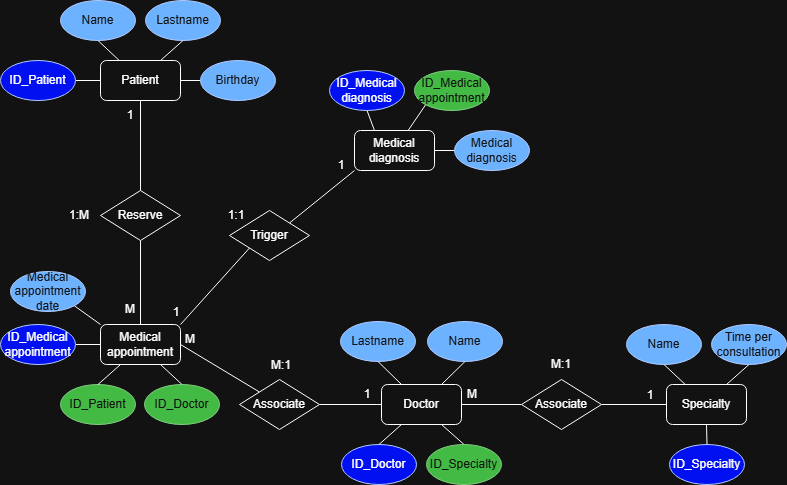

The diagram above was exported from draw.io. Its source (the exported page's mxGraphModel, read from the mxfile embedded in the PNG):
<mxGraphModel dx="798" dy="479" grid="1" gridSize="10" guides="1" tooltips="1" connect="1" arrows="1" fold="1" page="1" pageScale="1" pageWidth="827" pageHeight="1169" math="0" shadow="0">
  <root>
    <mxCell id="0" />
    <mxCell id="1" parent="0" />
    <mxCell id="ffpLqCbZnW78AqkATaA9-3" connectable="0" parent="1" style="group" value="" vertex="1">
      <mxGeometry height="100" width="275" x="20" y="39" as="geometry" />
    </mxCell>
    <mxCell id="Hnzdz_nM3YtWOPEgNZ0G-9" edge="1" parent="ffpLqCbZnW78AqkATaA9-3" source="Hnzdz_nM3YtWOPEgNZ0G-1" style="rounded=0;orthogonalLoop=1;jettySize=auto;html=1;entryX=0.5;entryY=1;entryDx=0;entryDy=0;startArrow=none;startFill=0;endArrow=none;endFill=0;" target="Hnzdz_nM3YtWOPEgNZ0G-5">
      <mxGeometry relative="1" as="geometry" />
    </mxCell>
    <mxCell id="Hnzdz_nM3YtWOPEgNZ0G-10" edge="1" parent="ffpLqCbZnW78AqkATaA9-3" source="Hnzdz_nM3YtWOPEgNZ0G-1" style="edgeStyle=orthogonalEdgeStyle;rounded=0;orthogonalLoop=1;jettySize=auto;html=1;exitX=0;exitY=0.5;exitDx=0;exitDy=0;endArrow=none;endFill=0;entryX=1;entryY=0.5;entryDx=0;entryDy=0;" target="Hnzdz_nM3YtWOPEgNZ0G-2">
      <mxGeometry relative="1" as="geometry">
        <mxPoint x="80" y="80.14285714285711" as="targetPoint" />
      </mxGeometry>
    </mxCell>
    <mxCell id="Hnzdz_nM3YtWOPEgNZ0G-11" edge="1" parent="ffpLqCbZnW78AqkATaA9-3" source="Hnzdz_nM3YtWOPEgNZ0G-1" style="rounded=0;orthogonalLoop=1;jettySize=auto;html=1;exitX=0.75;exitY=0;exitDx=0;exitDy=0;entryX=0.5;entryY=1;entryDx=0;entryDy=0;endArrow=none;endFill=0;" target="Hnzdz_nM3YtWOPEgNZ0G-6">
      <mxGeometry relative="1" as="geometry" />
    </mxCell>
    <mxCell id="Hnzdz_nM3YtWOPEgNZ0G-12" edge="1" parent="ffpLqCbZnW78AqkATaA9-3" source="Hnzdz_nM3YtWOPEgNZ0G-1" style="edgeStyle=orthogonalEdgeStyle;rounded=0;orthogonalLoop=1;jettySize=auto;html=1;exitX=1;exitY=0.5;exitDx=0;exitDy=0;entryX=0;entryY=0.5;entryDx=0;entryDy=0;endArrow=none;endFill=0;" target="Hnzdz_nM3YtWOPEgNZ0G-4">
      <mxGeometry relative="1" as="geometry" />
    </mxCell>
    <mxCell id="Hnzdz_nM3YtWOPEgNZ0G-1" parent="ffpLqCbZnW78AqkATaA9-3" style="rounded=1;whiteSpace=wrap;html=1;" value="Patient" vertex="1">
      <mxGeometry height="40" width="80" x="100" y="60" as="geometry" />
    </mxCell>
    <mxCell id="Hnzdz_nM3YtWOPEgNZ0G-2" parent="ffpLqCbZnW78AqkATaA9-3" style="ellipse;whiteSpace=wrap;html=1;fillColor=light-dark(#0050ef, #0010f0);fontColor=light-dark(#FFFFFF,#FFFFFF);strokeColor=#001DBC;" value="ID_Patient" vertex="1">
      <mxGeometry height="40" width="75" y="60" as="geometry" />
    </mxCell>
    <mxCell id="Hnzdz_nM3YtWOPEgNZ0G-4" parent="ffpLqCbZnW78AqkATaA9-3" style="ellipse;whiteSpace=wrap;html=1;fillColor=#0050ef;fontColor=#ffffff;strokeColor=#001DBC;" value="Birthday" vertex="1">
      <mxGeometry height="40" width="75" x="200" y="60" as="geometry" />
    </mxCell>
    <mxCell id="Hnzdz_nM3YtWOPEgNZ0G-5" parent="ffpLqCbZnW78AqkATaA9-3" style="ellipse;whiteSpace=wrap;html=1;fillColor=#0050ef;fontColor=#ffffff;strokeColor=#001DBC;" value="Name" vertex="1">
      <mxGeometry height="40" width="75" x="60" as="geometry" />
    </mxCell>
    <mxCell id="Hnzdz_nM3YtWOPEgNZ0G-6" parent="ffpLqCbZnW78AqkATaA9-3" style="ellipse;whiteSpace=wrap;html=1;fillColor=#0050ef;fontColor=#ffffff;strokeColor=#001DBC;" value="Lastname" vertex="1">
      <mxGeometry height="40" width="75" x="145" as="geometry" />
    </mxCell>
    <mxCell id="Hnzdz_nM3YtWOPEgNZ0G-39" parent="1" style="ellipse;whiteSpace=wrap;html=1;fillColor=#008a00;fontColor=#ffffff;strokeColor=#005700;" value="ID_Patient" vertex="1">
      <mxGeometry height="40" width="75" x="80" y="423" as="geometry" />
    </mxCell>
    <mxCell id="ffpLqCbZnW78AqkATaA9-6" edge="1" parent="1" source="Hnzdz_nM3YtWOPEgNZ0G-36" style="rounded=0;orthogonalLoop=1;jettySize=auto;html=1;exitX=0.25;exitY=1;exitDx=0;exitDy=0;entryX=0.5;entryY=0;entryDx=0;entryDy=0;endArrow=none;endFill=0;" target="Hnzdz_nM3YtWOPEgNZ0G-39">
      <mxGeometry relative="1" as="geometry" />
    </mxCell>
    <mxCell id="Hnzdz_nM3YtWOPEgNZ0G-33" edge="1" parent="1" source="Hnzdz_nM3YtWOPEgNZ0G-36" style="edgeStyle=orthogonalEdgeStyle;rounded=0;orthogonalLoop=1;jettySize=auto;html=1;exitX=0;exitY=0.5;exitDx=0;exitDy=0;endArrow=none;endFill=0;entryX=1;entryY=0.5;entryDx=0;entryDy=0;" target="Hnzdz_nM3YtWOPEgNZ0G-37">
      <mxGeometry relative="1" as="geometry">
        <mxPoint x="100" y="313.1428571428571" as="targetPoint" />
      </mxGeometry>
    </mxCell>
    <mxCell id="ffpLqCbZnW78AqkATaA9-23" edge="1" parent="1" source="Hnzdz_nM3YtWOPEgNZ0G-36" style="rounded=0;orthogonalLoop=1;jettySize=auto;html=1;exitX=0.75;exitY=1;exitDx=0;exitDy=0;entryX=0.5;entryY=0;entryDx=0;entryDy=0;endArrow=none;endFill=0;" target="Hnzdz_nM3YtWOPEgNZ0G-40">
      <mxGeometry relative="1" as="geometry" />
    </mxCell>
    <mxCell id="ffpLqCbZnW78AqkATaA9-58" edge="1" parent="1" source="Hnzdz_nM3YtWOPEgNZ0G-36" style="rounded=0;orthogonalLoop=1;jettySize=auto;html=1;exitX=1;exitY=0;exitDx=0;exitDy=0;entryX=0;entryY=1;entryDx=0;entryDy=0;endArrow=none;endFill=0;" target="ffpLqCbZnW78AqkATaA9-55">
      <mxGeometry relative="1" as="geometry" />
    </mxCell>
    <mxCell id="Hnzdz_nM3YtWOPEgNZ0G-36" parent="1" style="rounded=1;whiteSpace=wrap;html=1;" value="Medical appointment" vertex="1">
      <mxGeometry height="40" width="80" x="120" y="363" as="geometry" />
    </mxCell>
    <mxCell id="Hnzdz_nM3YtWOPEgNZ0G-37" parent="1" style="ellipse;whiteSpace=wrap;html=1;fillColor=light-dark(#0050ef, #0010f0);fontColor=light-dark(#FFFFFF,#FFFFFF);strokeColor=#001DBC;" value="ID_Medical appointment" vertex="1">
      <mxGeometry height="40" width="75" x="20" y="363" as="geometry" />
    </mxCell>
    <mxCell id="Hnzdz_nM3YtWOPEgNZ0G-40" parent="1" style="ellipse;whiteSpace=wrap;html=1;fillColor=#008a00;fontColor=#ffffff;strokeColor=#005700;" value="ID_Doctor" vertex="1">
      <mxGeometry height="40" width="75" x="164" y="423" as="geometry" />
    </mxCell>
    <mxCell id="ffpLqCbZnW78AqkATaA9-11" edge="1" parent="1" source="ffpLqCbZnW78AqkATaA9-8" style="edgeStyle=orthogonalEdgeStyle;rounded=0;orthogonalLoop=1;jettySize=auto;html=1;endArrow=none;endFill=0;exitX=0.5;exitY=1;exitDx=0;exitDy=0;" target="Hnzdz_nM3YtWOPEgNZ0G-36" value="">
      <mxGeometry relative="1" as="geometry">
        <mxPoint x="160" y="343" as="sourcePoint" />
      </mxGeometry>
    </mxCell>
    <mxCell id="ffpLqCbZnW78AqkATaA9-8" parent="1" style="rhombus;whiteSpace=wrap;html=1;" value="Reserve" vertex="1">
      <mxGeometry height="50" width="80" x="120" y="229" as="geometry" />
    </mxCell>
    <mxCell id="ffpLqCbZnW78AqkATaA9-10" edge="1" parent="1" source="Hnzdz_nM3YtWOPEgNZ0G-1" style="edgeStyle=orthogonalEdgeStyle;rounded=0;orthogonalLoop=1;jettySize=auto;html=1;endArrow=none;endFill=0;" target="ffpLqCbZnW78AqkATaA9-8" value="">
      <mxGeometry relative="1" as="geometry" />
    </mxCell>
    <mxCell id="ffpLqCbZnW78AqkATaA9-18" parent="1" style="ellipse;whiteSpace=wrap;html=1;fillColor=light-dark(#0050ef, #0010f0);fontColor=light-dark(#FFFFFF,#FFFFFF);strokeColor=#001DBC;" value="ID_Specialty" vertex="1">
      <mxGeometry height="40" width="75" x="689" y="483" as="geometry" />
    </mxCell>
    <mxCell id="ffpLqCbZnW78AqkATaA9-13" edge="1" parent="1" source="ffpLqCbZnW78AqkATaA9-17" style="rounded=0;orthogonalLoop=1;jettySize=auto;html=1;entryX=0.5;entryY=1;entryDx=0;entryDy=0;startArrow=none;startFill=0;endArrow=none;endFill=0;" target="ffpLqCbZnW78AqkATaA9-20">
      <mxGeometry relative="1" as="geometry" />
    </mxCell>
    <mxCell id="ffpLqCbZnW78AqkATaA9-15" edge="1" parent="1" source="ffpLqCbZnW78AqkATaA9-17" style="rounded=0;orthogonalLoop=1;jettySize=auto;html=1;exitX=0.75;exitY=0;exitDx=0;exitDy=0;entryX=0.5;entryY=1;entryDx=0;entryDy=0;endArrow=none;endFill=0;" target="ffpLqCbZnW78AqkATaA9-21">
      <mxGeometry relative="1" as="geometry" />
    </mxCell>
    <mxCell id="ffpLqCbZnW78AqkATaA9-24" edge="1" parent="1" source="ffpLqCbZnW78AqkATaA9-17" style="rounded=0;orthogonalLoop=1;jettySize=auto;html=1;exitX=0.5;exitY=1;exitDx=0;exitDy=0;entryX=0.5;entryY=0;entryDx=0;entryDy=0;endArrow=none;endFill=0;" target="ffpLqCbZnW78AqkATaA9-18">
      <mxGeometry relative="1" as="geometry" />
    </mxCell>
    <mxCell id="ffpLqCbZnW78AqkATaA9-17" parent="1" style="rounded=1;whiteSpace=wrap;html=1;" value="Specialty" vertex="1">
      <mxGeometry height="40" width="80" x="686" y="423" as="geometry" />
    </mxCell>
    <mxCell id="ffpLqCbZnW78AqkATaA9-20" parent="1" style="ellipse;whiteSpace=wrap;html=1;fillColor=#0050ef;fontColor=#ffffff;strokeColor=#001DBC;" value="Name" vertex="1">
      <mxGeometry height="40" width="75" x="646" y="363" as="geometry" />
    </mxCell>
    <mxCell id="ffpLqCbZnW78AqkATaA9-21" parent="1" style="ellipse;whiteSpace=wrap;html=1;fillColor=#0050ef;fontColor=#ffffff;strokeColor=#001DBC;" value="Time per consultation" vertex="1">
      <mxGeometry height="40" width="75" x="731" y="363" as="geometry" />
    </mxCell>
    <mxCell id="ffpLqCbZnW78AqkATaA9-28" edge="1" parent="1" source="ffpLqCbZnW78AqkATaA9-26" style="rounded=0;orthogonalLoop=1;jettySize=auto;html=1;exitX=0;exitY=0;exitDx=0;exitDy=0;entryX=1;entryY=0.5;entryDx=0;entryDy=0;endArrow=none;endFill=0;" target="Hnzdz_nM3YtWOPEgNZ0G-36">
      <mxGeometry relative="1" as="geometry" />
    </mxCell>
    <mxCell id="ffpLqCbZnW78AqkATaA9-26" parent="1" style="rhombus;whiteSpace=wrap;html=1;" value="Associate" vertex="1">
      <mxGeometry height="50" width="80" x="259" y="418" as="geometry" />
    </mxCell>
    <mxCell id="ffpLqCbZnW78AqkATaA9-39" parent="1" style="ellipse;whiteSpace=wrap;html=1;fillColor=light-dark(#0050ef, #0010f0);fontColor=light-dark(#FFFFFF,#FFFFFF);strokeColor=#001DBC;" value="ID_Doctor" vertex="1">
      <mxGeometry height="40" width="75" x="361" y="483" as="geometry" />
    </mxCell>
    <mxCell id="ffpLqCbZnW78AqkATaA9-42" edge="1" parent="1" source="ffpLqCbZnW78AqkATaA9-44" style="rounded=0;orthogonalLoop=1;jettySize=auto;html=1;exitX=0.25;exitY=1;exitDx=0;exitDy=0;entryX=0.5;entryY=0;entryDx=0;entryDy=0;endArrow=none;endFill=0;" target="ffpLqCbZnW78AqkATaA9-39">
      <mxGeometry relative="1" as="geometry" />
    </mxCell>
    <mxCell id="ffpLqCbZnW78AqkATaA9-43" edge="1" parent="1" source="ffpLqCbZnW78AqkATaA9-44" style="rounded=0;orthogonalLoop=1;jettySize=auto;html=1;exitX=0.75;exitY=1;exitDx=0;exitDy=0;entryX=0.5;entryY=0;entryDx=0;entryDy=0;endArrow=none;endFill=0;" target="ffpLqCbZnW78AqkATaA9-45">
      <mxGeometry relative="1" as="geometry" />
    </mxCell>
    <mxCell id="ffpLqCbZnW78AqkATaA9-53" edge="1" parent="1" source="ffpLqCbZnW78AqkATaA9-44" style="rounded=0;orthogonalLoop=1;jettySize=auto;html=1;exitX=0.75;exitY=0;exitDx=0;exitDy=0;entryX=0.5;entryY=1;entryDx=0;entryDy=0;endArrow=none;endFill=0;" target="ffpLqCbZnW78AqkATaA9-46">
      <mxGeometry relative="1" as="geometry" />
    </mxCell>
    <mxCell id="fIlGK9cPnB1eoM1v52LL-35" edge="1" parent="1" source="ffpLqCbZnW78AqkATaA9-44" style="rounded=0;orthogonalLoop=1;jettySize=auto;html=1;exitX=0.25;exitY=0;exitDx=0;exitDy=0;entryX=0.5;entryY=1;entryDx=0;entryDy=0;endArrow=none;endFill=0;" target="ffpLqCbZnW78AqkATaA9-47">
      <mxGeometry relative="1" as="geometry" />
    </mxCell>
    <mxCell id="fIlGK9cPnB1eoM1v52LL-36" edge="1" parent="1" source="ffpLqCbZnW78AqkATaA9-44" style="rounded=0;orthogonalLoop=1;jettySize=auto;html=1;exitX=0;exitY=0.5;exitDx=0;exitDy=0;entryX=1;entryY=0.5;entryDx=0;entryDy=0;endArrow=none;endFill=0;" target="ffpLqCbZnW78AqkATaA9-26">
      <mxGeometry relative="1" as="geometry" />
    </mxCell>
    <mxCell id="ffpLqCbZnW78AqkATaA9-44" parent="1" style="rounded=1;whiteSpace=wrap;html=1;" value="Doctor" vertex="1">
      <mxGeometry height="40" width="80" x="401" y="423" as="geometry" />
    </mxCell>
    <mxCell id="ffpLqCbZnW78AqkATaA9-45" parent="1" style="ellipse;whiteSpace=wrap;html=1;fillColor=#008a00;fontColor=#ffffff;strokeColor=#005700;" value="ID_Specialty" vertex="1">
      <mxGeometry height="40" width="75" x="446" y="483" as="geometry" />
    </mxCell>
    <mxCell id="ffpLqCbZnW78AqkATaA9-46" parent="1" style="ellipse;whiteSpace=wrap;html=1;fillColor=#0050ef;fontColor=#ffffff;strokeColor=#001DBC;" value="Name" vertex="1">
      <mxGeometry height="40" width="75" x="447" y="360" as="geometry" />
    </mxCell>
    <mxCell id="ffpLqCbZnW78AqkATaA9-47" parent="1" style="ellipse;whiteSpace=wrap;html=1;fillColor=#0050ef;fontColor=#ffffff;strokeColor=#001DBC;" value="Lastname" vertex="1">
      <mxGeometry height="40" width="75" x="360" y="360" as="geometry" />
    </mxCell>
    <mxCell id="fIlGK9cPnB1eoM1v52LL-37" edge="1" parent="1" source="ffpLqCbZnW78AqkATaA9-50" style="rounded=0;orthogonalLoop=1;jettySize=auto;html=1;exitX=1;exitY=0.5;exitDx=0;exitDy=0;entryX=0;entryY=0.5;entryDx=0;entryDy=0;endArrow=none;endFill=0;" target="ffpLqCbZnW78AqkATaA9-17">
      <mxGeometry relative="1" as="geometry" />
    </mxCell>
    <mxCell id="fIlGK9cPnB1eoM1v52LL-38" edge="1" parent="1" source="ffpLqCbZnW78AqkATaA9-50" style="rounded=0;orthogonalLoop=1;jettySize=auto;html=1;exitX=0;exitY=0.5;exitDx=0;exitDy=0;entryX=1;entryY=0.5;entryDx=0;entryDy=0;endArrow=none;endFill=0;" target="ffpLqCbZnW78AqkATaA9-44">
      <mxGeometry relative="1" as="geometry" />
    </mxCell>
    <mxCell id="ffpLqCbZnW78AqkATaA9-50" parent="1" style="rhombus;whiteSpace=wrap;html=1;" value="Associate" vertex="1">
      <mxGeometry height="50" width="80" x="541" y="418" as="geometry" />
    </mxCell>
    <mxCell id="ffpLqCbZnW78AqkATaA9-57" edge="1" parent="1" source="ffpLqCbZnW78AqkATaA9-55" style="rounded=0;orthogonalLoop=1;jettySize=auto;html=1;exitX=1;exitY=0;exitDx=0;exitDy=0;entryX=0;entryY=1;entryDx=0;entryDy=0;endArrow=none;endFill=0;" target="iZqnQjEmSVDmybMRb_kG-4">
      <mxGeometry relative="1" as="geometry">
        <mxPoint x="329" y="241.5" as="sourcePoint" />
      </mxGeometry>
    </mxCell>
    <mxCell id="ffpLqCbZnW78AqkATaA9-55" parent="1" style="rhombus;whiteSpace=wrap;html=1;" value="Trigger" vertex="1">
      <mxGeometry height="50" width="80" x="249" y="249" as="geometry" />
    </mxCell>
    <mxCell id="iZqnQjEmSVDmybMRb_kG-1" edge="1" parent="1" source="iZqnQjEmSVDmybMRb_kG-4" style="rounded=0;orthogonalLoop=1;jettySize=auto;html=1;entryX=0;entryY=1;entryDx=0;entryDy=0;startArrow=none;startFill=0;endArrow=none;endFill=0;" target="iZqnQjEmSVDmybMRb_kG-6">
      <mxGeometry relative="1" as="geometry" />
    </mxCell>
    <mxCell id="iZqnQjEmSVDmybMRb_kG-2" edge="1" parent="1" source="iZqnQjEmSVDmybMRb_kG-4" style="rounded=0;orthogonalLoop=1;jettySize=auto;html=1;exitX=0.25;exitY=0;exitDx=0;exitDy=0;endArrow=none;endFill=0;entryX=0.5;entryY=1;entryDx=0;entryDy=0;" target="iZqnQjEmSVDmybMRb_kG-5">
      <mxGeometry relative="1" as="geometry">
        <mxPoint x="354" y="189.1428571428571" as="targetPoint" />
      </mxGeometry>
    </mxCell>
    <mxCell id="iZqnQjEmSVDmybMRb_kG-3" edge="1" parent="1" source="iZqnQjEmSVDmybMRb_kG-4" style="edgeStyle=orthogonalEdgeStyle;rounded=0;orthogonalLoop=1;jettySize=auto;html=1;exitX=1;exitY=0.5;exitDx=0;exitDy=0;entryX=0;entryY=0.5;entryDx=0;entryDy=0;endArrow=none;endFill=0;">
      <mxGeometry relative="1" as="geometry">
        <mxPoint x="474" y="189" as="targetPoint" />
      </mxGeometry>
    </mxCell>
    <mxCell id="iZqnQjEmSVDmybMRb_kG-4" parent="1" style="rounded=1;whiteSpace=wrap;html=1;" value="Medical diagnosis" vertex="1">
      <mxGeometry height="40" width="80" x="374" y="169" as="geometry" />
    </mxCell>
    <mxCell id="iZqnQjEmSVDmybMRb_kG-5" parent="1" style="ellipse;whiteSpace=wrap;html=1;fillColor=light-dark(#0050ef, #0010f0);fontColor=light-dark(#FFFFFF,#FFFFFF);strokeColor=#001DBC;" value="ID_Medical diagnosis" vertex="1">
      <mxGeometry height="40" width="75" x="349" y="109" as="geometry" />
    </mxCell>
    <mxCell id="iZqnQjEmSVDmybMRb_kG-6" parent="1" style="ellipse;whiteSpace=wrap;html=1;fillColor=#008a00;fontColor=#ffffff;strokeColor=#005700;" value="ID_Medical appointment" vertex="1">
      <mxGeometry height="40" width="75" x="434" y="109" as="geometry" />
    </mxCell>
    <mxCell id="iZqnQjEmSVDmybMRb_kG-7" parent="1" style="ellipse;whiteSpace=wrap;html=1;fillColor=#0050ef;fontColor=#ffffff;strokeColor=#001DBC;" value="&lt;span style=&quot;color: rgb(255, 255, 255);&quot;&gt;Medical diagnosis&lt;/span&gt;" vertex="1">
      <mxGeometry height="40" width="75" x="474" y="169" as="geometry" />
    </mxCell>
    <mxCell id="fIlGK9cPnB1eoM1v52LL-22" parent="1" style="text;html=1;whiteSpace=wrap;strokeColor=none;fillColor=none;align=center;verticalAlign=middle;rounded=0;" value="1" vertex="1">
      <mxGeometry height="30" width="60" x="120" y="139" as="geometry" />
    </mxCell>
    <mxCell id="fIlGK9cPnB1eoM1v52LL-52" edge="1" parent="1" source="fIlGK9cPnB1eoM1v52LL-23" style="rounded=0;orthogonalLoop=1;jettySize=auto;html=1;exitX=0;exitY=1;exitDx=0;exitDy=0;entryX=1;entryY=1;entryDx=0;entryDy=0;endArrow=none;endFill=0;" target="fIlGK9cPnB1eoM1v52LL-51">
      <mxGeometry relative="1" as="geometry" />
    </mxCell>
    <mxCell id="fIlGK9cPnB1eoM1v52LL-23" parent="1" style="text;html=1;whiteSpace=wrap;strokeColor=none;fillColor=none;align=center;verticalAlign=middle;rounded=0;" value="M" vertex="1">
      <mxGeometry height="30" width="60" x="120" y="333" as="geometry" />
    </mxCell>
    <mxCell id="fIlGK9cPnB1eoM1v52LL-25" parent="1" style="text;html=1;whiteSpace=wrap;strokeColor=none;fillColor=none;align=center;verticalAlign=middle;rounded=0;" value="1:M" vertex="1">
      <mxGeometry height="30" width="60" x="69" y="239" as="geometry" />
    </mxCell>
    <mxCell id="fIlGK9cPnB1eoM1v52LL-26" parent="1" style="text;html=1;whiteSpace=wrap;strokeColor=none;fillColor=none;align=center;verticalAlign=middle;rounded=0;" value="1" vertex="1">
      <mxGeometry height="30" width="60" x="331" y="189" as="geometry" />
    </mxCell>
    <mxCell id="fIlGK9cPnB1eoM1v52LL-27" parent="1" style="text;html=1;whiteSpace=wrap;strokeColor=none;fillColor=none;align=center;verticalAlign=middle;rounded=0;" value="1" vertex="1">
      <mxGeometry height="30" width="60" x="166" y="336" as="geometry" />
    </mxCell>
    <mxCell id="fIlGK9cPnB1eoM1v52LL-28" parent="1" style="text;html=1;whiteSpace=wrap;strokeColor=none;fillColor=none;align=center;verticalAlign=middle;rounded=0;" value="1:1" vertex="1">
      <mxGeometry height="30" width="60" x="226" y="239" as="geometry" />
    </mxCell>
    <mxCell id="fIlGK9cPnB1eoM1v52LL-29" parent="1" style="text;html=1;whiteSpace=wrap;strokeColor=none;fillColor=none;align=center;verticalAlign=middle;rounded=0;" value="M" vertex="1">
      <mxGeometry height="30" width="60" x="180" y="363" as="geometry" />
    </mxCell>
    <mxCell id="fIlGK9cPnB1eoM1v52LL-30" parent="1" style="text;html=1;whiteSpace=wrap;strokeColor=none;fillColor=none;align=center;verticalAlign=middle;rounded=0;" value="1" vertex="1">
      <mxGeometry height="30" width="60" x="640" y="419" as="geometry" />
    </mxCell>
    <mxCell id="fIlGK9cPnB1eoM1v52LL-31" parent="1" style="text;html=1;whiteSpace=wrap;strokeColor=none;fillColor=none;align=center;verticalAlign=middle;rounded=0;" value="M:1" vertex="1">
      <mxGeometry height="30" width="60" x="271" y="389" as="geometry" />
    </mxCell>
    <mxCell id="fIlGK9cPnB1eoM1v52LL-34" parent="1" style="text;html=1;whiteSpace=wrap;strokeColor=none;fillColor=none;align=center;verticalAlign=middle;rounded=0;" value="M:1" vertex="1">
      <mxGeometry height="30" width="60" x="551" y="388" as="geometry" />
    </mxCell>
    <mxCell id="fIlGK9cPnB1eoM1v52LL-39" parent="1" style="text;html=1;whiteSpace=wrap;strokeColor=none;fillColor=none;align=center;verticalAlign=middle;rounded=0;" value="1" vertex="1">
      <mxGeometry height="30" width="60" x="356.5" y="418" as="geometry" />
    </mxCell>
    <mxCell id="fIlGK9cPnB1eoM1v52LL-40" parent="1" style="text;html=1;whiteSpace=wrap;strokeColor=none;fillColor=none;align=center;verticalAlign=middle;rounded=0;" value="M" vertex="1">
      <mxGeometry height="30" width="60" x="462" y="418" as="geometry" />
    </mxCell>
    <mxCell id="fIlGK9cPnB1eoM1v52LL-51" parent="1" style="ellipse;whiteSpace=wrap;html=1;fillColor=#0050ef;fontColor=#ffffff;strokeColor=#001DBC;" value="Medical appointment date" vertex="1">
      <mxGeometry height="40" width="75" x="30" y="310" as="geometry" />
    </mxCell>
  </root>
</mxGraphModel>